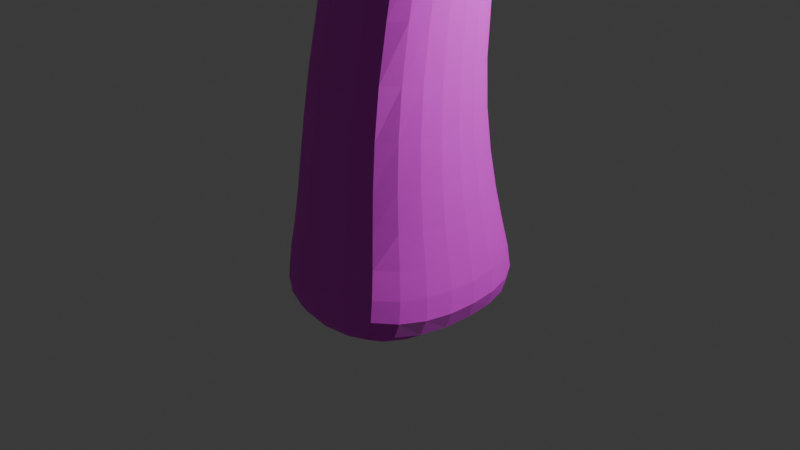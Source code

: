 # Source: tree1.blend  (saved by Blender 4.2.66; exported with 4.5.12 LTS)
import bpy
from mathutils import Matrix  # noqa: F401  (used for matrix-valued properties, if any)

bpy.ops.wm.read_factory_settings(use_empty=True)
scene = bpy.context.scene
scene.name = 'Scene'

# ---- collections
col_collection = bpy.data.collections.new('Collection'); scene.collection.children.link(col_collection)

# ---- images (referenced by path relative to the original .blend; pixels are not part of the script)
import os
ASSET_DIR = os.environ.get("B2B_ASSET_DIR", "")  # directory of the original .blend (textures are referenced by path, not embedded)
HERE = os.path.dirname(os.path.abspath(__file__))  # packed textures are extracted next to this script under _unpacked/

def load_image(name, relpath, width, height, colorspace="sRGB"):
    """Load a texture the original file referenced (path relative to the .blend, or extracted next to this script)."""
    p = next((c for c in (os.path.join(HERE, relpath), os.path.join(ASSET_DIR, relpath)) if relpath and os.path.exists(c)), "")
    if p:
        img = bpy.data.images.load(p, check_existing=True)
        img.name = name
    else:  # same state as the original file: an image datablock whose file is absent (Cycles renders it pink)
        img = bpy.data.images.new(name, width, height)
        img.source = "FILE"
        img.filepath = "//" + (relpath or name)
    img.colorspace_settings.name = colorspace
    return img
img_maple_bark_2_color_png = load_image('Maple_Bark_2_COLOR.png', 'Maple_Bark_2_COLOR.png', 1024, 1024, 'sRGB')
img_maple_bark_2_nrm_png = load_image('Maple_Bark_2_NRM.png', 'Maple_Bark_2_NRM.png', 1024, 1024, 'sRGB')
img_tree_branch_png = load_image('Tree Branch.png', 'Tree Branch.png', 1024, 1024, 'sRGB')

# ---- materials (node trees are filled in below, after node groups)
mat_material = bpy.data.materials.new('Material')
mat_material.alpha_threshold = 0.0
mat_material.roughness = 0.5
mat_material.line_color = (0.0, 0.0, 0.0, 1.0)
mat_tree_branch = bpy.data.materials.new('Tree Branch')

# ---- material node trees
mat_material.use_nodes = True; mat_material.node_tree.nodes.clear()
_N = mat_material.node_tree.nodes; _L = mat_material.node_tree.links
n0 = _N.new('ShaderNodeOutputMaterial'); n0.name = 'Material Output'; n0.location = (300, 300)
n1 = _N.new('ShaderNodeBsdfPrincipled'); n1.name = 'Principled BSDF'; n1.location = (10, 300)
n1.inputs[2].default_value = 0.8945
n1.inputs[3].default_value = 2.0
n2 = _N.new('ShaderNodeTexImage'); n2.name = 'Image Texture'; n2.location = (-385, 470)
n2.image = img_maple_bark_2_color_png
n3 = _N.new('ShaderNodeTexImage'); n3.name = 'Image Texture.001'; n3.location = (-470, 112)
n3.image = img_maple_bark_2_nrm_png
n4 = _N.new('ShaderNodeNormalMap'); n4.name = 'Normal Map'; n4.location = (-177, 85)
n4.uv_map = 'UVMap'
n4.inputs[0].default_value = 0.6
_L.new(n1.outputs[0], n0.inputs[0])
_L.new(n2.outputs[0], n1.inputs[0])
_L.new(n3.outputs[0], n4.inputs[1])
_L.new(n4.outputs[0], n1.inputs[5])
n0.is_active_output = True
mat_tree_branch.use_nodes = True; mat_tree_branch.node_tree.nodes.clear()
_N = mat_tree_branch.node_tree.nodes; _L = mat_tree_branch.node_tree.links
n0 = _N.new('ShaderNodeOutputMaterial'); n0.name = 'Material Output'; n0.location = (300, 300)
n1 = _N.new('ShaderNodeTexImage'); n1.name = 'Image Texture'; n1.location = (-200, 300)
n1.image = img_tree_branch_png
n1.extension = 'CLIP'
n2 = _N.new('ShaderNodeBsdfPrincipled'); n2.name = 'Principled BSDF'; n2.location = (0, 300)
n2.inputs[2].default_value = 0.6835
n2.inputs[3].default_value = 1.0
_L.new(n1.outputs[0], n2.inputs[0])
_L.new(n1.outputs[1], n2.inputs[4])
_L.new(n2.outputs[0], n0.inputs[0])
n0.is_active_output = True

# ---- world
world_world = bpy.data.worlds.new('World'); scene.world = world_world
world_world.use_nodes = True; world_world.node_tree.nodes.clear()
_N = world_world.node_tree.nodes; _L = world_world.node_tree.links
n0 = _N.new('ShaderNodeOutputWorld'); n0.name = 'World Output'; n0.location = (300, 300)
n1 = _N.new('ShaderNodeBackground'); n1.name = 'Background'; n1.location = (10, 300)
n1.inputs[0].default_value = (0.05088, 0.05088, 0.05088, 1.0)
_L.new(n1.outputs[0], n0.inputs[0])
n0.is_active_output = True
world_world.color = (0.05088, 0.05088, 0.05088)
world_world.sun_shadow_jitter_overblur = 0.0

# ---- cameras
cam_camera = bpy.data.cameras.new('Camera')
cam_camera.clip_end = 100.0
cam_camera.ortho_scale = 7.314

# ---- lights
light_light = bpy.data.lights.new('Light', 'POINT')
light_light.energy = 1000.0
light_light.shadow_soft_size = 0.1

# ---- meshes
me_cube = bpy.data.meshes.new('Cube')
me_cube.from_pydata([(0.7893, 1.031, -0.06997), (1.0, 1.314, -1.0), (0.7856, -1.032, -0.2196), (1.0, -1.314, -1.0), (-0.7856, 1.033, -0.05901), (-1.0, 1.314, -1.0), (-0.7893, -1.03, -0.2087), (-1.0, -1.314, -1.0), (-1.376, 0.007809, -1.0), (1.084, 0.005322, -0.1464), (-1.084, 0.008061, -0.1313), (1.376, 0.007809, -1.0), (0.6972, -0.9793, 1.651), (-0.525, -1.026, 1.512), (0.8957, -0.1576, 1.682), (-0.7865, -0.2217, 1.49), (-0.5876, 0.5904, 1.52), (0.6346, 0.6369, 1.66), (1.07, -0.684, 4.223), (0.02654, -0.7307, 4.251), (1.234, 0.007242, 4.117), (-0.2031, -0.05696, 4.156), (-0.03946, 0.6263, 4.051), (1.004, 0.6729, 4.023), (0.3827, -0.02281, 6.623), (-0.2023, -0.05496, 6.482), (0.4443, 0.3922, 6.584), (-0.2658, 0.3219, 6.423), (-0.2125, 0.7172, 6.354), (0.3724, 0.7656, 6.49), (0.7467, -0.8825, 8.395), (0.2317, -0.7752, 8.287), (0.834, -0.4959, 8.472), (0.1438, -0.3831, 8.246), (0.8105, -2.206, 9.035), (0.2439, -2.039, 8.916), (0.9269, -1.887, 9.254), (0.239, -1.684, 9.109), (1.232, -2.21, 11.41), (0.9519, -2.123, 11.35), (1.29, -2.056, 11.52), (0.9505, -1.951, 11.45), (0.1196, 2.097, 7.543), (0.1694, 2.486, 7.474), (0.7553, 2.538, 7.604), (0.8294, 2.175, 7.701), (0.5054, 2.431, 9.071), (0.5388, 2.807, 8.924), (1.107, 2.905, 9.043), (1.216, 2.563, 9.2), (1.051, 4.87, 10.01), (1.056, 5.04, 9.891), (1.352, 5.12, 9.928), (1.41, 4.972, 10.05), (-0.001023, -0.3536, 7.955), (0.772, -0.3547, 8.172), (0.6888, -0.7458, 8.113), (0.09409, -0.7374, 8.01), (-0.9834, -2.069, 8.34), (-1.084, -1.672, 8.28), (-1.247, -1.728, 8.003), (-1.146, -2.064, 8.075), (-2.728, -3.502, 7.754), (-2.778, -3.226, 7.741), (-2.865, -3.189, 7.535), (-2.81, -3.46, 7.558), (0.7763, 1.929, 7.547), (0.06642, 1.852, 7.389), (0.7032, 2.305, 7.434), (0.1172, 2.253, 7.303), (0.2817, 3.337, 6.723), (0.5302, 3.353, 6.764), (0.507, 3.307, 6.647), (0.258, 3.29, 6.61), (0.01573, 4.949, 6.874), (0.1827, 4.96, 6.893), (0.1611, 4.964, 6.814), (-0.005919, 4.952, 6.795), (-0.8263, -1.902, 8.333), (-0.9857, -1.892, 8.066), (-1.112, -1.533, 7.983), (-0.9519, -1.482, 8.262), (-2.221, -0.5381, 7.526), (-2.122, -0.3523, 7.775), (-2.182, -0.3149, 7.453), (-2.084, -0.1338, 7.705), (-3.405, -0.3825, 6.86), (-3.375, -0.1379, 7.073), (-3.429, -0.1726, 6.75), (-3.398, 0.06786, 6.968), (1.167, 2.506, 8.958), (0.4443, 2.378, 8.829), (0.4803, 2.756, 8.694), (1.06, 2.85, 8.812), (2.334, 3.281, 8.619), (2.39, 2.939, 8.802), (2.307, 2.871, 8.572), (2.254, 3.217, 8.4), (4.049, 4.246, 8.09), (4.041, 3.923, 8.313), (3.913, 3.856, 8.105), (3.927, 4.182, 7.892), (0.5937, 2.606, 7.415), (0.2929, 2.581, 7.351), (0.2657, 2.471, 7.256), (0.5665, 2.496, 7.32), (0.5301, 0.1967, 7.0), (-0.1247, -0.2336, 6.882), (-0.1964, 0.145, 6.824), (0.4628, -0.2121, 7.013), (0.651, 0.3116, 6.569), (0.598, -0.0363, 6.593), (0.6776, 0.1469, 6.922), (0.6227, -0.1957, 6.925), (2.188, 0.4461, 6.708), (2.188, 0.09358, 6.721), (2.1, 0.276, 7.049), (2.106, -0.07087, 7.041), (3.445, 0.5764, 7.205), (3.453, 0.3936, 7.211), (3.382, 0.484, 7.375), (3.394, 0.3044, 7.37), (0.3765, -2.055, 9.372), (0.3723, -1.734, 9.548), (0.8894, -2.206, 9.48), (0.995, -1.918, 9.679), (1.167, -2.009, 9.249), (1.09, -2.211, 9.112), (1.213, -2.028, 9.517), (1.143, -2.211, 9.393), (2.416, -2.022, 8.811), (2.34, -2.223, 8.673), (2.462, -2.041, 9.079), (2.392, -2.223, 8.954), (3.75, -2.098, 8.366), (3.714, -2.198, 8.297), (3.77, -2.108, 8.499), (3.738, -2.199, 8.436), (0.2408, 3.585, 6.746), (0.2156, 3.544, 6.646), (0.4767, 3.601, 6.784), (0.4519, 3.56, 6.681), (0.3463, 3.391, 6.452), (0.4753, 3.419, 6.463), (0.3064, 3.492, 6.535), (0.4287, 3.519, 6.545), (0.4627, 4.346, 5.579), (0.5922, 4.372, 5.59), (0.4242, 4.453, 5.655), (0.547, 4.478, 5.665), (-1.344, -1.609, 7.955), (-1.219, -1.411, 7.93), (-1.065, -1.347, 8.206), (-1.188, -1.54, 8.229), (1.136, 3.167, 9.148), (1.239, 2.848, 9.301), (0.5699, 2.719, 9.182), (0.6, 3.071, 9.038)], [], [(6, 2, 12, 13), (3, 2, 6, 7), (8, 10, 4, 5), (8, 11, 3, 7), (11, 9, 2, 3), (5, 4, 0, 1), (1, 0, 9, 11), (5, 1, 11, 8), (7, 6, 10, 8), (0, 4, 16, 17), (12, 14, 20, 18), (17, 16, 22, 23), (9, 0, 17, 14), (4, 10, 15, 16), (2, 9, 14, 12), (10, 6, 13, 15), (19, 18, 24, 25), (22, 21, 27, 28), (14, 17, 23, 20), (16, 15, 21, 22), (13, 12, 18, 19), (15, 13, 19, 21), (55, 54, 33, 32), (67, 66, 45, 42), (21, 19, 25, 27), (23, 22, 28, 29), (18, 20, 26, 24), (20, 23, 29, 26), (32, 33, 37, 36), (57, 56, 30, 31), (79, 78, 58, 61), (56, 55, 32, 30), (123, 122, 39, 41), (30, 32, 36, 34), (33, 31, 35, 37), (31, 30, 34, 35), (40, 41, 39, 38), (122, 124, 38, 39), (125, 123, 41, 40), (124, 125, 40, 38), (91, 90, 49, 46), (66, 68, 44, 45), (69, 67, 42, 43), (103, 102, 71, 70), (155, 154, 52, 53), (93, 92, 47, 48), (49, 90, 96, 95), (92, 91, 46, 47), (52, 51, 50, 53), (157, 156, 50, 51), (156, 155, 53, 50), (154, 157, 51, 52), (109, 106, 55, 56), (108, 107, 57, 54), (107, 109, 56, 57), (106, 108, 54, 55), (61, 58, 62, 65), (151, 150, 82, 84), (78, 81, 59, 58), (80, 79, 61, 60), (64, 65, 62, 63), (58, 59, 63, 62), (60, 61, 65, 64), (59, 60, 64, 63), (29, 28, 69, 68), (28, 27, 67, 69), (26, 29, 68, 66), (27, 26, 66, 67), (139, 138, 74, 77), (105, 104, 73, 72), (102, 105, 72, 71), (104, 103, 70, 73), (76, 77, 74, 75), (138, 140, 75, 74), (141, 139, 77, 76), (140, 141, 76, 75), (54, 57, 79, 80), (31, 33, 81, 78), (33, 54, 80, 81), (57, 31, 78, 79), (83, 85, 89, 87), (152, 151, 84, 85), (150, 153, 83, 82), (153, 152, 85, 83), (89, 88, 86, 87), (82, 83, 87, 86), (85, 84, 88, 89), (84, 82, 86, 88), (43, 42, 91, 92), (45, 44, 93, 90), (44, 43, 92, 93), (42, 45, 90, 91), (94, 95, 99, 98), (48, 49, 95, 94), (90, 93, 97, 96), (93, 48, 94, 97), (100, 101, 98, 99), (96, 97, 101, 100), (95, 96, 100, 99), (97, 94, 98, 101), (69, 43, 103, 104), (44, 68, 105, 102), (68, 69, 104, 105), (43, 44, 102, 103), (26, 27, 108, 106), (25, 24, 109, 107), (27, 25, 107, 108), (26, 106, 112, 110), (110, 112, 116, 114), (106, 109, 113, 112), (109, 24, 111, 113), (24, 26, 110, 111), (117, 115, 119, 121), (113, 111, 115, 117), (111, 110, 114, 115), (112, 113, 117, 116), (119, 118, 120, 121), (115, 114, 118, 119), (116, 117, 121, 120), (114, 116, 120, 118), (36, 125, 128, 126), (36, 37, 123, 125), (35, 34, 124, 122), (37, 35, 122, 123), (129, 127, 131, 133), (125, 124, 129, 128), (124, 34, 127, 129), (34, 36, 126, 127), (132, 133, 137, 136), (127, 126, 130, 131), (128, 129, 133, 132), (126, 128, 132, 130), (135, 134, 136, 137), (130, 132, 136, 134), (133, 131, 135, 137), (131, 130, 134, 135), (71, 72, 141, 140), (141, 72, 143, 145), (70, 71, 140, 138), (73, 70, 138, 139), (144, 145, 149, 148), (73, 139, 144, 142), (139, 141, 145, 144), (72, 73, 142, 143), (147, 146, 148, 149), (142, 144, 148, 146), (145, 143, 147, 149), (143, 142, 146, 147), (59, 81, 152, 153), (60, 59, 153, 150), (81, 80, 151, 152), (80, 60, 150, 151), (48, 47, 157, 154), (46, 49, 155, 156), (47, 46, 156, 157), (49, 48, 154, 155)])
_uv = me_cube.uv_layers.new(name='UVMap')
_uv.uv.foreach_set('vector', [0.9958, 0.4535, 0.7198, 0.5159, 0.6612, 0.1856, 0.8817, 0.1623, 0.7153, 0.6563, 0.7198, 0.5159, 0.9958, 0.4535, 1.066, 0.5794, -0.8497, 1.006, -0.8607, 0.8446, -0.679, 0.8129, -0.6172, 0.9824, 1.679, 1.961, 1.679, 1.469, 1.917, 1.538, 1.917, 1.896, 1.273, 0.743, 1.343, 0.6, 1.51, 0.6868, 1.494, 0.8385, -0.0533, 2.008, -0.01641, 1.834, 0.2668, 1.836, 0.3064, 2.008, 1.066, 0.6352, 1.186, 0.5029, 1.343, 0.6, 1.273, 0.743, 1.444, 1.893, 1.444, 1.535, 1.679, 1.469, 1.679, 1.961, -1.089, 1.013, -1.048, 0.8633, -0.8607, 0.8446, -0.8497, 1.006, 0.2668, 1.836, -0.01641, 1.834, 0.01668, 1.542, 0.2371, 1.518, 1.646, 0.3786, 1.511, 0.3137, 1.665, -0.0867, 1.788, -0.05327, 0.2371, 1.518, 0.01668, 1.542, 0.1183, 1.09, 0.3064, 1.096, 1.343, 0.6, 1.186, 0.5029, 1.384, 0.251, 1.511, 0.3137, -0.679, 0.8129, -0.8607, 0.8446, -0.9213, 0.5513, -0.7769, 0.5319, 1.51, 0.6868, 1.343, 0.6, 1.511, 0.3137, 1.646, 0.3786, -0.8607, 0.8446, -1.048, 0.8633, -1.068, 0.5505, -0.9213, 0.5513, 0.6745, -0.2917, 0.492, -0.2459, 0.5124, -0.682, 0.6209, -0.6803, -0.801, 0.06759, -0.9239, 0.06061, -0.8798, -0.3463, -0.8084, -0.3397, 1.511, 0.3137, 1.384, 0.251, 1.553, -0.1271, 1.665, -0.0867, -0.7769, 0.5319, -0.9213, 0.5513, -0.9239, 0.06061, -0.801, 0.06759, 0.8817, 0.1623, 0.6612, 0.1856, 0.492, -0.2459, 0.6745, -0.2917, -0.9213, 0.5513, -1.068, 0.5505, -1.047, 0.04589, -0.9239, 0.06061, 1.14, 1.303, 1.163, 1.446, 1.114, 1.414, 1.084, 1.287, 1.188, 1.749, 1.067, 1.699, 1.067, 1.653, 1.188, 1.703, -0.9239, 0.06061, -1.047, 0.04589, -0.9486, -0.3541, -0.8798, -0.3463, 0.3064, 1.096, 0.1183, 1.09, 0.09043, 0.6796, 0.1962, 0.6563, 1.788, -0.05327, 1.665, -0.0867, 1.802, -0.5295, 1.873, -0.5047, 1.665, -0.0867, 1.553, -0.1271, 1.735, -0.5444, 1.802, -0.5295, 1.313, 1.907, 1.188, 1.944, 1.192, 1.706, 1.313, 1.653, 0.5148, -0.9477, 0.4065, -0.9431, 0.3864, -0.9925, 0.4801, -0.9916, 0.7124, -1.018, 0.674, -1.059, 0.7028, -1.069, 0.7417, -1.029, 1.949, -0.1132, 1.893, -0.06894, 1.873, -0.1234, 1.931, -0.1648, 1.973, -0.7327, 1.907, -0.7295, 2.054, -1.066, 2.089, -1.069, 1.931, -0.1648, 1.873, -0.1234, 1.952, -0.3972, 2.019, -0.4128, 2.089, -0.4128, 2.03, -0.4519, 1.873, -0.6519, 1.946, -0.6552, 1.404, 1.927, 1.313, 1.898, 1.313, 1.653, 1.413, 1.694, -0.772, 1.662, -0.772, 1.728, -0.8022, 1.72, -0.8022, 1.667, 1.833, 0.8481, 1.796, 0.9334, 1.444, 0.936, 1.464, 0.8894, 0.4372, 1.425, 0.3891, 1.322, 0.7477, 1.357, 0.7737, 1.413, -1.037, 2.018, -1.089, 1.985, -1.065, 1.662, -1.037, 1.682, 0.9925, 1.963, 0.9997, 1.83, 1.041, 1.816, 1.034, 1.947, 1.621, -0.7982, 1.552, -0.8102, 1.526, -0.8549, 1.592, -0.8411, -0.5445, -0.5344, -0.6173, -0.5438, -0.5753, -0.5754, -0.5049, -0.5687, 2.019, -0.4096, 2.074, -0.4128, 2.067, -0.2749, 2.022, -0.2715, 2.084, 0.5673, 2.042, 0.5216, 2.056, 0.1436, 2.084, 0.1618, -0.4296, 1.545, -0.4206, 1.652, -0.4594, 1.636, -0.4687, 1.532, 1.041, 1.816, 0.9997, 1.83, 0.9031, 1.63, 0.9414, 1.61, -0.4714, -0.7966, -0.5405, -0.8154, -0.534, -0.8606, -0.4651, -0.8395, -0.1167, 1.494, -0.06796, 1.521, -0.07706, 1.55, -0.1358, 1.516, -0.4192, -0.8643, -0.4837, -0.8852, -0.1091, -1.069, -0.07731, -1.05, -0.06904, 1.95, -0.1821, 1.898, -0.1358, 1.516, -0.07706, 1.55, 1.923, 1.561, 2.012, 1.518, 2.012, 1.878, 1.965, 1.907, 2.019, 0.08845, 1.969, 0.1436, 1.893, -0.06894, 1.949, -0.1132, -0.9163, -0.4174, -0.9854, -0.4251, -1.089, -0.6254, -1.019, -0.6179, 0.5932, -0.7504, 0.4847, -0.7504, 0.4065, -0.9431, 0.5148, -0.9477, 1.355, 1.367, 1.371, 1.501, 1.163, 1.446, 1.14, 1.303, 0.7417, -1.029, 0.7028, -1.069, 1.045, -1.057, 1.066, -1.025, -0.8324, 1.309, -0.8034, 1.278, -0.6826, 1.505, -0.6966, 1.544, 0.7184, 0.85, 0.7134, 0.9293, 0.6826, 0.9016, 0.684, 0.8275, -0.8475, 1.283, -0.8575, 1.214, -0.823, 1.189, -0.8169, 1.253, 1.027, 1.278, 1.029, 1.229, 1.066, 1.218, 1.066, 1.268, 0.684, 0.8275, 0.6826, 0.9016, 0.3095, 0.7067, 0.3064, 0.6563, -0.8169, 1.253, -0.823, 1.189, -0.4687, 1.013, -0.4691, 1.063, -0.9806, 1.662, -0.9391, 1.702, -0.9467, 2.012, -0.9806, 1.989, -0.1614, 1.041, -0.05741, 1.013, -0.08433, 1.29, -0.1883, 1.319, -0.8084, -0.3397, -0.8798, -0.3463, -0.6173, -0.5438, -0.5445, -0.5344, 1.802, -0.5295, 1.735, -0.5444, 1.552, -0.8102, 1.621, -0.7982, 1.188, 2.034, 1.066, 1.985, 1.067, 1.699, 1.188, 1.749, -0.3061, -0.4345, -0.2999, -0.4533, -0.05495, -0.4864, -0.0533, -0.4719, -0.1551, 1.349, -0.1018, 1.334, -0.05741, 1.482, -0.1013, 1.494, 1.503, -0.8325, 1.514, -0.8091, 1.332, -0.7641, 1.333, -0.7862, -0.5058, -0.532, -0.4873, -0.5508, -0.3445, -0.4473, -0.3517, -0.426, 1.057, 0.6966, 1.057, 0.7269, 1.043, 0.7215, 1.043, 0.6912, 2.022, -0.2263, 2.064, -0.2296, 2.049, 0.01971, 2.019, 0.02182, -0.8883, 1.662, -0.8453, 1.666, -0.8453, 1.92, -0.8756, 1.918, 1.295, -0.8095, 1.294, -0.7901, 1.081, -0.9255, 1.087, -0.9377, -1.086, 1.45, -1.089, 1.378, -0.8575, 1.214, -0.8475, 1.283, 0.9501, 1.002, 0.9511, 1.074, 0.7134, 0.9293, 0.7184, 0.85, 1.114, 1.414, 1.163, 1.446, 1.112, 1.653, 1.066, 1.618, 0.5148, -0.9477, 0.4801, -0.9916, 0.674, -1.059, 0.7124, -1.018, 0.5494, 1.181, 0.5641, 1.218, 0.3295, 1.314, 0.3268, 1.277, -0.9391, 1.687, -0.8916, 1.689, -0.8883, 1.89, -0.9391, 1.909, -1.033, 1.701, -0.9806, 1.689, -0.9806, 1.93, -1.037, 1.921, 0.6692, 0.9294, 0.6985, 0.9581, 0.5641, 1.218, 0.5494, 1.181, 0.9915, 1.218, 0.9915, 1.277, 0.9511, 1.291, 0.9521, 1.233, 0.5189, 1.154, 0.5494, 1.181, 0.3268, 1.277, 0.3064, 1.237, -0.7255, 1.568, -0.6966, 1.544, -0.4705, 1.624, -0.4891, 1.662, -0.6966, 1.544, -0.6826, 1.505, -0.4687, 1.585, -0.4705, 1.624, -0.5049, -0.5687, -0.5753, -0.5754, -0.5405, -0.8154, -0.4714, -0.7966, 1.592, -0.8411, 1.526, -0.8549, 1.563, -1.069, 1.629, -1.064, -0.2262, 1.624, -0.2143, 1.732, -0.4206, 1.652, -0.4296, 1.545, 0.7737, 2.05, 0.787, 1.919, 0.9997, 1.83, 0.9925, 1.963, 1.935, 0.4854, 1.873, 0.4996, 1.911, 0.1658, 1.965, 0.1436, 1.965, 0.7043, 1.899, 0.7105, 1.873, 0.4996, 1.935, 0.4854, 1.018, 1.218, 0.9511, 1.209, 0.9807, 0.9948, 1.043, 1.012, -0.4296, 1.545, -0.4687, 1.532, -0.3642, 1.317, -0.3278, 1.336, 1.027, 1.226, 1.027, 1.296, 0.9931, 1.289, 0.9915, 1.218, 1.043, 1.012, 0.9807, 0.9948, 0.9511, 0.6563, 1.006, 0.6818, 0.9414, 1.61, 0.9031, 1.63, 0.7737, 1.342, 0.8072, 1.314, -0.3278, 1.336, -0.3642, 1.317, -0.2202, 1.013, -0.1883, 1.039, -0.5445, -0.5344, -0.5049, -0.5687, -0.4873, -0.5508, -0.5058, -0.532, 1.526, -0.8549, 1.552, -0.8102, 1.514, -0.8091, 1.503, -0.8325, -0.1883, 1.319, -0.08433, 1.29, -0.1018, 1.334, -0.1551, 1.349, -0.2143, 1.732, -0.2262, 1.624, -0.194, 1.656, -0.1883, 1.711, 1.431, 1.389, 1.444, 1.52, 1.371, 1.501, 1.355, 1.367, 0.6209, -0.6803, 0.5124, -0.682, 0.4847, -0.7504, 0.5932, -0.7504, -0.8798, -0.3463, -0.9486, -0.3541, -0.9854, -0.4251, -0.9163, -0.4174, 1.431, 1.389, 1.355, 1.367, 1.37, 1.342, 1.436, 1.353, 1.436, 1.353, 1.37, 1.342, 1.378, 1.084, 1.444, 1.074, 2.041, 0.6644, 1.968, 0.6834, 1.969, 0.6565, 2.029, 0.6407, 0.4847, -0.7504, 0.5124, -0.682, 0.4759, -0.6687, 0.4599, -0.7285, 1.992, 1.404, 1.918, 1.389, 1.934, 1.354, 1.996, 1.366, 0.1939, -0.6898, 0.1906, -0.6279, -0.0533, -0.6601, -0.04851, -0.6917, 0.4599, -0.7285, 0.4759, -0.6687, 0.1906, -0.6279, 0.1939, -0.6898, 1.996, 1.366, 1.934, 1.354, 1.925, 1.075, 1.988, 1.078, 2.029, 0.6407, 1.969, 0.6565, 1.965, 0.3879, 2.027, 0.3826, -0.7097, 1.696, -0.7383, 1.713, -0.7383, 1.677, -0.7093, 1.662, 1.988, 1.078, 1.925, 1.075, 1.918, 0.8385, 1.951, 0.8389, 2.027, 0.3826, 1.965, 0.3879, 2.008, 0.1449, 2.041, 0.1436, 1.444, 1.074, 1.378, 1.084, 1.35, 0.8469, 1.383, 0.8385, 0.3596, 1.428, 0.4372, 1.425, 0.4185, 1.468, 0.3693, 1.469, 0.3596, 1.428, 0.3064, 1.314, 0.3891, 1.322, 0.4372, 1.425, 1.918, 0.8385, 1.877, 0.9328, 1.796, 0.9334, 1.833, 0.8481, 1.946, -0.6552, 1.873, -0.6519, 1.907, -0.7295, 1.973, -0.7327, 1.804, 0.9809, 1.855, 0.9799, 1.894, 1.214, 1.842, 1.215, 2.064, 1.94, 2.012, 1.962, 2.012, 1.919, 2.045, 1.904, 1.796, 0.9334, 1.877, 0.9328, 1.855, 0.9799, 1.804, 0.9809, 2.052, 1.349, 1.996, 1.325, 2.017, 1.281, 2.052, 1.297, 2.046, 1.69, 2.014, 1.705, 2.022, 1.476, 2.038, 1.469, 2.052, 1.297, 2.017, 1.281, 2.008, 1.067, 2.044, 1.083, 2.045, 1.904, 2.012, 1.919, 2.014, 1.705, 2.046, 1.69, 0.3693, 1.469, 0.4185, 1.468, 0.3856, 1.703, 0.3365, 1.704, 1.062, 0.6912, 1.043, 0.6795, 1.045, 0.6563, 1.062, 0.6669, 0.3365, 1.704, 0.3856, 1.703, 0.3307, 1.952, 0.3064, 1.954, 1.842, 1.215, 1.894, 1.214, 1.918, 1.469, 1.893, 1.469, 2.044, 1.083, 2.008, 1.067, 2.011, 0.8385, 2.028, 0.8459, 1.333, -0.7862, 1.332, -0.7641, 1.294, -0.7901, 1.295, -0.8095, 1.294, -0.7901, 1.332, -0.7641, 1.3, -0.7436, 1.291, -0.7654, 2.022, -0.2715, 2.067, -0.2749, 2.064, -0.2296, 2.022, -0.2263, -0.3517, -0.426, -0.3445, -0.4473, -0.2999, -0.4533, -0.3061, -0.4345, -0.832, 1.684, -0.8098, 1.685, -0.8022, 1.864, -0.8245, 1.863, -0.3517, -0.426, -0.3061, -0.4345, -0.3148, -0.4161, -0.3324, -0.4011, -0.8453, 1.663, -0.8022, 1.662, -0.8098, 1.685, -0.832, 1.684, -0.7383, 1.662, -0.7383, 1.708, -0.7702, 1.695, -0.772, 1.672, 1.413, 1.837, 1.436, 1.833, 1.441, 1.852, 1.419, 1.856, -0.3324, -0.4011, -0.3148, -0.4161, -0.1333, -0.2732, -0.1519, -0.2592, 1.291, -0.7654, 1.3, -0.7436, 1.077, -0.6742, 1.066, -0.6953, 1.418, 1.657, 1.441, 1.653, 1.436, 1.833, 1.413, 1.837, 0.6826, 0.9016, 0.7134, 0.9293, 0.6985, 0.9581, 0.6692, 0.9294, -1.033, 1.677, -0.9806, 1.662, -0.9806, 1.689, -1.033, 1.701, -0.9391, 1.662, -0.892, 1.666, -0.8916, 1.689, -0.9391, 1.687, -0.8475, 1.283, -0.8169, 1.253, -0.8034, 1.278, -0.8324, 1.309, 1.917, 1.515, 2.012, 1.469, 2.012, 1.518, 1.923, 1.561, -0.06796, 2.004, -0.1883, 1.949, -0.1821, 1.898, -0.06904, 1.95, -0.4651, -0.8395, -0.534, -0.8606, -0.4837, -0.8852, -0.4192, -0.8643, 2.084, 0.6217, 2.041, 0.5723, 2.042, 0.5216, 2.084, 0.5673])
me_cube.materials.append(mat_material)
me_cube.use_mirror_vertex_groups = False
me_cube.update()
me_tree_branch = bpy.data.meshes.new('Tree Branch')
me_tree_branch.from_pydata([(-0.2582, -0.03978, -0.0486), (-0.2796, 0.5939, 0.0), (0.4022, 0.5939, 0.03493), (0.1646, 0.9939, 0.0), (-0.2697, 0.1281, -0.0271), (0.2295, 0.3778, 0.01644), (-0.09597, 0.3982, -0.0404), (0.1006, -0.006079, 0.0), (0.4159, 0.7084, 0.0), (-0.2935, 0.6946, 0.06206), (0.1893, 0.796, -0.06138), (-0.06075, 0.8029, 0.03966), (0.3677, 0.2024, -0.01986), (-0.07504, 0.2136, 0.048), (-0.03433, 0.9939, 0.0)], [], [(0, 7, 12, 13, 4), (1, 2, 8, 10, 11, 9), (6, 13, 12, 5), (1, 6, 5, 2), (3, 11, 10), (14, 11, 3)])
_uv = me_tree_branch.uv_layers.new(name='UVMap')
_uv.uv.foreach_set('vector', [0.0, 0.0, 0.5466, 0.0, 0.9201, 0.2, 0.3231, 0.2, 0.0, 0.1214, 0.0, 0.6, 1.0, 0.6, 1.0, 0.7145, 0.6525, 0.8, 0.3318, 0.8, 0.0, 0.6676, 0.2415, 0.4, 0.3231, 0.2, 0.9201, 0.2, 0.7398, 0.4, 0.0, 0.6, 0.2415, 0.4, 0.7398, 0.4, 1.0, 0.6, 0.6387, 1.0, 0.3318, 0.8, 0.6525, 0.8, 0.3526, 1.0, 0.3318, 0.8, 0.6387, 1.0])
me_tree_branch.materials.append(mat_tree_branch)
me_tree_branch.update()

# ---- objects
ob_cube = bpy.data.objects.new('Cube', me_cube)
ob_light = bpy.data.objects.new('Light', light_light)
ob_camera = bpy.data.objects.new('Camera', cam_camera)
ob_tree_branch = bpy.data.objects.new('Tree Branch', me_tree_branch)

# ---- transforms, parenting, visibility, modifiers, constraints
ob_cube.location = (0.0, 0.0, 0.0)
ob_cube.lock_rotations_4d = False
ob_cube.empty_display_type = 'ARROWS'
ob_cube.lineart.crease_threshold = 0.0
_vg = ob_cube.vertex_groups.new(name='Group')
_m = ob_cube.modifiers.new('Subdivision', 'SUBSURF')
_m = ob_cube.modifiers.new('ParticleSystem', 'PARTICLE_SYSTEM')
ob_light.location = (4.076, 1.005, 5.904)
ob_light.rotation_euler = (0.6503, 0.05522, 1.866)
ob_light.lock_rotations_4d = False
ob_light.empty_display_type = 'ARROWS'
ob_light.color = (0.0, 0.0, 0.0, 0.0)
ob_light.lineart.crease_threshold = 0.0
ob_camera.location = (7.359, -6.926, 4.958)
ob_camera.rotation_euler = (1.109, 0.0, 0.8149)
ob_camera.lock_rotations_4d = False
ob_camera.empty_display_type = 'ARROWS'
ob_camera.color = (0.0, 0.0, 0.0, 0.0)
ob_camera.display_type = 'WIRE'
ob_camera.lineart.crease_threshold = 0.0
ob_tree_branch.location = (2.412, 10.06, 1.349)
ob_tree_branch.rotation_euler = (1.571, 0.0, 1.571)
ob_tree_branch.scale = (9.21, 9.21, 9.21)
ob_tree_branch.hide_render = True
_vg = ob_tree_branch.vertex_groups.new(name='Group')

# ---- collection membership
col_collection.objects.link(ob_cube)
col_collection.objects.link(ob_light)
col_collection.objects.link(ob_camera)
col_collection.objects.link(ob_tree_branch)

# ---- scene / render settings (as saved in the file)
scene.camera = ob_camera
scene.frame_start = 1; scene.frame_end = 250; scene.frame_set(1)
scene.render.engine = 'BLENDER_EEVEE_NEXT'
bpy.context.view_layer.update()
